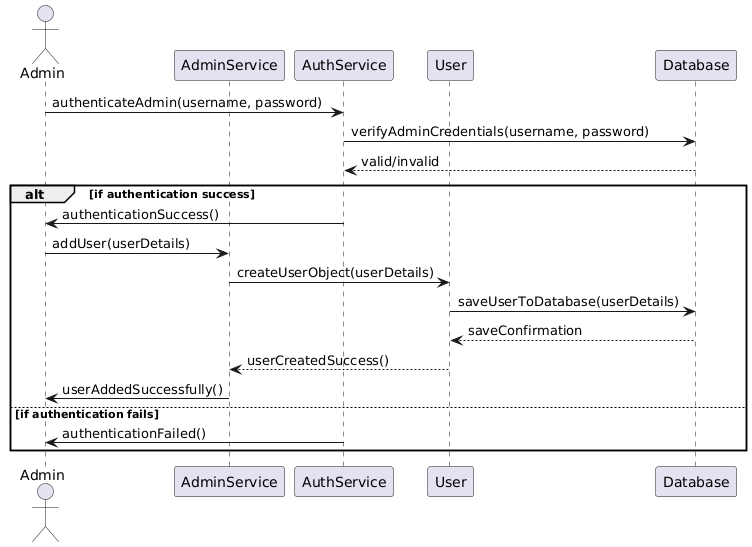

The diagram above was rendered by PlantUML. Its source (embedded in the PNG):
@startuml
actor Admin
participant "AdminService" as AdminService
participant "AuthService" as AuthService
participant "User" as UserClass
participant "Database" as Database

' Authentication Step
Admin -> AuthService : authenticateAdmin(username, password)
AuthService -> Database : verifyAdminCredentials(username, password)
Database --> AuthService : valid/invalid

alt if authentication success
    AuthService -> Admin : authenticationSuccess()

    ' Proceed to Add User
    Admin -> AdminService : addUser(userDetails)

    AdminService -> UserClass : createUserObject(userDetails)
    UserClass -> Database : saveUserToDatabase(userDetails)
    Database --> UserClass : saveConfirmation
    UserClass --> AdminService : userCreatedSuccess()
    AdminService -> Admin : userAddedSuccessfully()

else if authentication fails
    AuthService -> Admin : authenticationFailed()
end
@enduml